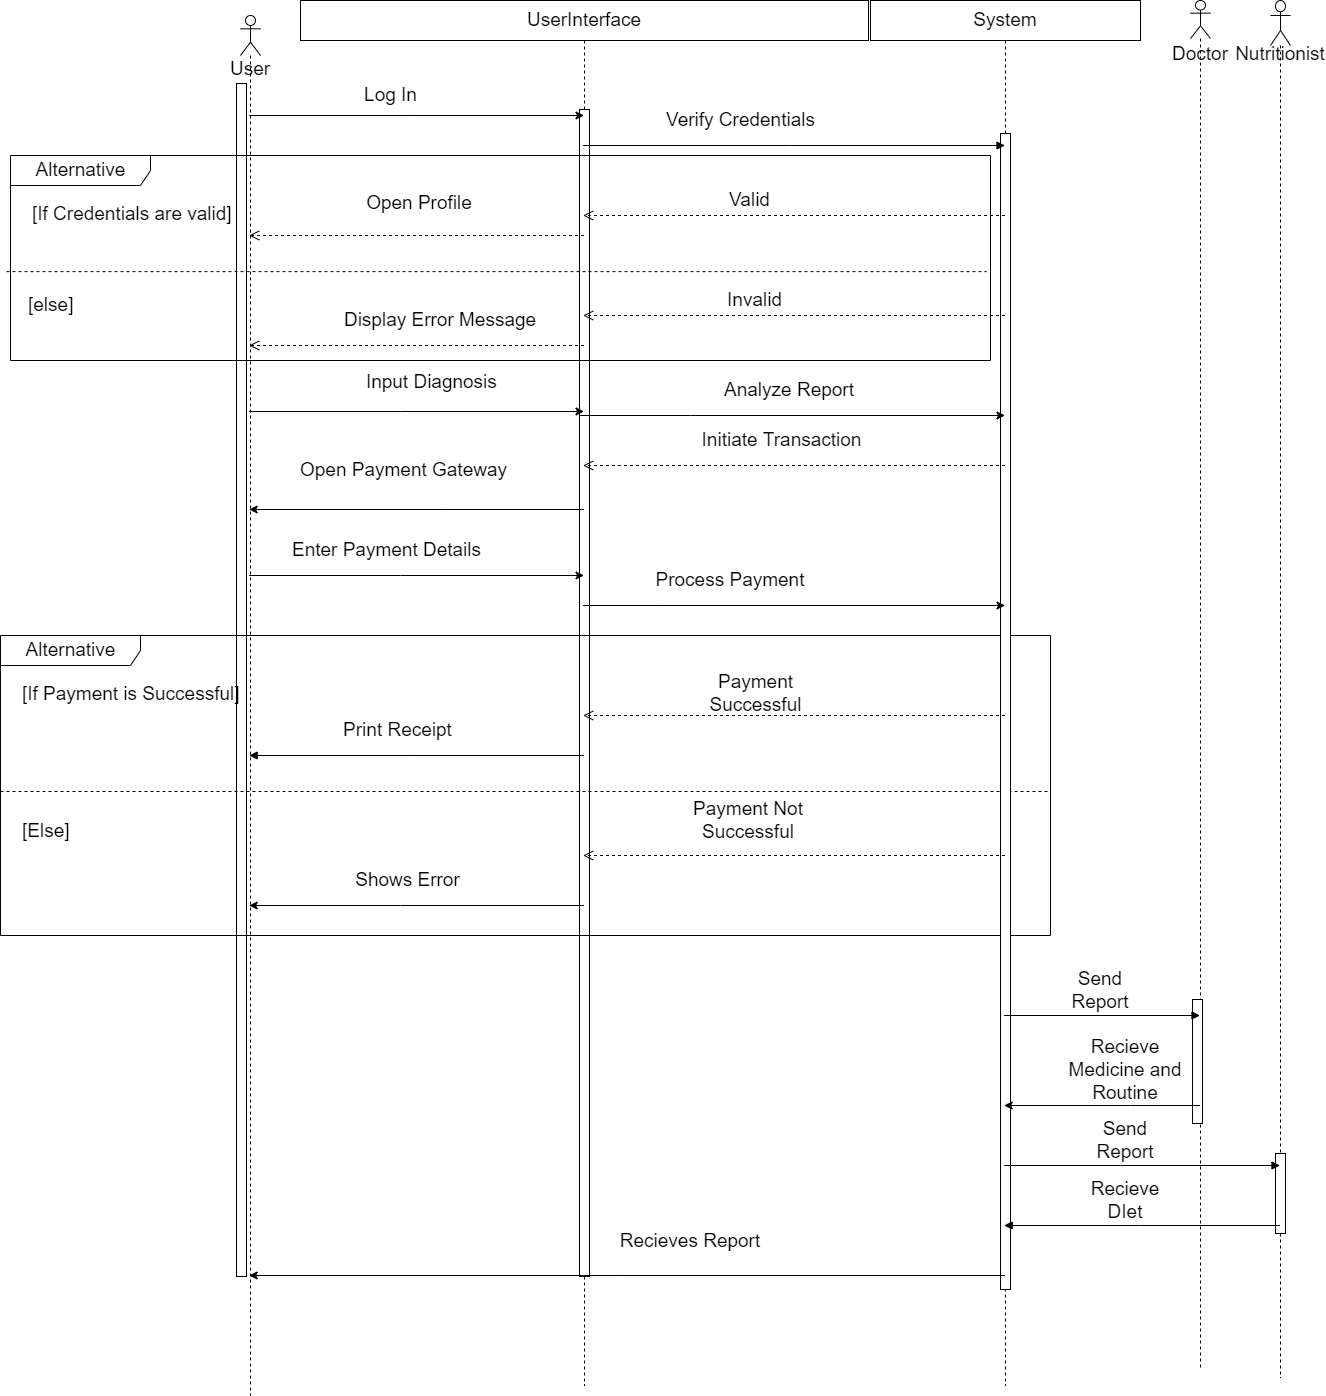

The diagram above was exported from draw.io. Its source (the exported page's mxGraphModel, read from the mxfile embedded in the PNG):
<mxGraphModel dx="2287" dy="933" grid="0" gridSize="10" guides="1" tooltips="1" connect="1" arrows="1" fold="1" page="0" pageScale="1" pageWidth="827" pageHeight="1169" math="0" shadow="0">
  <root>
    <mxCell id="0" />
    <mxCell id="1" parent="0" />
    <mxCell id="nIjJVNQP13UV7HzvwZ1X-2" value="&lt;font style=&quot;font-size: 19px;&quot;&gt;User&lt;/font&gt;" style="shape=umlLifeline;participant=umlActor;perimeter=lifelinePerimeter;whiteSpace=wrap;html=1;container=1;collapsible=0;recursiveResize=0;verticalAlign=top;spacingTop=36;outlineConnect=0;" vertex="1" parent="1">
      <mxGeometry x="110" y="50" width="20" height="1380" as="geometry" />
    </mxCell>
    <mxCell id="KSQCLH9OBkxwlLLwaSXt-81" value="" style="html=1;points=[];perimeter=orthogonalPerimeter;fontSize=19;" vertex="1" parent="nIjJVNQP13UV7HzvwZ1X-2">
      <mxGeometry x="-4" y="68" width="10" height="1193" as="geometry" />
    </mxCell>
    <mxCell id="nIjJVNQP13UV7HzvwZ1X-10" value="&lt;font style=&quot;font-size: 19px;&quot;&gt;UserInterface&lt;/font&gt;" style="shape=umlLifeline;perimeter=lifelinePerimeter;whiteSpace=wrap;html=1;container=1;collapsible=0;recursiveResize=0;outlineConnect=0;" vertex="1" parent="1">
      <mxGeometry x="170" y="35" width="568" height="1385" as="geometry" />
    </mxCell>
    <mxCell id="KSQCLH9OBkxwlLLwaSXt-30" value="Analyze Report" style="text;html=1;strokeColor=none;fillColor=none;align=center;verticalAlign=middle;whiteSpace=wrap;rounded=0;fontSize=19;" vertex="1" parent="nIjJVNQP13UV7HzvwZ1X-10">
      <mxGeometry x="410" y="375" width="158" height="30" as="geometry" />
    </mxCell>
    <mxCell id="KSQCLH9OBkxwlLLwaSXt-31" value="Initiate Transaction" style="text;html=1;strokeColor=none;fillColor=none;align=center;verticalAlign=middle;whiteSpace=wrap;rounded=0;fontSize=19;" vertex="1" parent="nIjJVNQP13UV7HzvwZ1X-10">
      <mxGeometry x="395" y="425" width="173" height="30" as="geometry" />
    </mxCell>
    <mxCell id="KSQCLH9OBkxwlLLwaSXt-33" value="Open Payment Gateway" style="text;html=1;strokeColor=none;fillColor=none;align=center;verticalAlign=middle;whiteSpace=wrap;rounded=0;fontSize=19;" vertex="1" parent="nIjJVNQP13UV7HzvwZ1X-10">
      <mxGeometry x="-10" y="455" width="227" height="30" as="geometry" />
    </mxCell>
    <mxCell id="KSQCLH9OBkxwlLLwaSXt-34" value="Enter Payment Details" style="text;html=1;strokeColor=none;fillColor=none;align=center;verticalAlign=middle;whiteSpace=wrap;rounded=0;fontSize=19;" vertex="1" parent="nIjJVNQP13UV7HzvwZ1X-10">
      <mxGeometry x="-20" y="535" width="213" height="30" as="geometry" />
    </mxCell>
    <mxCell id="KSQCLH9OBkxwlLLwaSXt-36" value="Process Payment" style="text;html=1;strokeColor=none;fillColor=none;align=center;verticalAlign=middle;whiteSpace=wrap;rounded=0;fontSize=19;" vertex="1" parent="nIjJVNQP13UV7HzvwZ1X-10">
      <mxGeometry x="340" y="565" width="180" height="30" as="geometry" />
    </mxCell>
    <mxCell id="KSQCLH9OBkxwlLLwaSXt-43" value="Print Receipt" style="text;html=1;strokeColor=none;fillColor=none;align=center;verticalAlign=middle;whiteSpace=wrap;rounded=0;fontSize=19;" vertex="1" parent="nIjJVNQP13UV7HzvwZ1X-10">
      <mxGeometry x="40" y="715" width="115" height="30" as="geometry" />
    </mxCell>
    <mxCell id="KSQCLH9OBkxwlLLwaSXt-45" value="Payment Not Successful" style="text;html=1;strokeColor=none;fillColor=none;align=center;verticalAlign=middle;whiteSpace=wrap;rounded=0;fontSize=19;" vertex="1" parent="nIjJVNQP13UV7HzvwZ1X-10">
      <mxGeometry x="367.5" y="805" width="160" height="30" as="geometry" />
    </mxCell>
    <mxCell id="KSQCLH9OBkxwlLLwaSXt-47" value="Shows Error" style="text;html=1;strokeColor=none;fillColor=none;align=center;verticalAlign=middle;whiteSpace=wrap;rounded=0;fontSize=19;" vertex="1" parent="nIjJVNQP13UV7HzvwZ1X-10">
      <mxGeometry x="45" y="865" width="125" height="30" as="geometry" />
    </mxCell>
    <mxCell id="KSQCLH9OBkxwlLLwaSXt-15" value="Verify Credentials" style="text;html=1;align=center;verticalAlign=middle;resizable=0;points=[];autosize=1;strokeColor=none;fillColor=none;fontSize=19;" vertex="1" parent="nIjJVNQP13UV7HzvwZ1X-10">
      <mxGeometry x="355" y="100" width="170" height="40" as="geometry" />
    </mxCell>
    <mxCell id="KSQCLH9OBkxwlLLwaSXt-41" value="Payment Successful" style="text;html=1;strokeColor=none;fillColor=none;align=center;verticalAlign=middle;whiteSpace=wrap;rounded=0;fontSize=19;" vertex="1" parent="nIjJVNQP13UV7HzvwZ1X-10">
      <mxGeometry x="382.5" y="677.5" width="145" height="30" as="geometry" />
    </mxCell>
    <mxCell id="KSQCLH9OBkxwlLLwaSXt-16" value="Valid" style="text;html=1;strokeColor=none;fillColor=none;align=center;verticalAlign=middle;whiteSpace=wrap;rounded=0;fontSize=19;" vertex="1" parent="nIjJVNQP13UV7HzvwZ1X-10">
      <mxGeometry x="409.99636363636364" y="182.2" width="79.09090909090911" height="36" as="geometry" />
    </mxCell>
    <mxCell id="KSQCLH9OBkxwlLLwaSXt-27" value="Invalid" style="text;html=1;strokeColor=none;fillColor=none;align=center;verticalAlign=middle;whiteSpace=wrap;rounded=0;fontSize=19;" vertex="1" parent="nIjJVNQP13UV7HzvwZ1X-10">
      <mxGeometry x="399.3110344827587" y="285" width="110.68965517241382" height="30" as="geometry" />
    </mxCell>
    <mxCell id="KSQCLH9OBkxwlLLwaSXt-18" value="Open Profile" style="text;html=1;strokeColor=none;fillColor=none;align=center;verticalAlign=middle;whiteSpace=wrap;rounded=0;fontSize=19;" vertex="1" parent="nIjJVNQP13UV7HzvwZ1X-10">
      <mxGeometry x="44.99783804726849" y="188.2" width="147.58620689655174" height="30" as="geometry" />
    </mxCell>
    <mxCell id="KSQCLH9OBkxwlLLwaSXt-28" value="Display Error Message" style="text;html=1;strokeColor=none;fillColor=none;align=center;verticalAlign=middle;whiteSpace=wrap;rounded=0;fontSize=19;" vertex="1" parent="nIjJVNQP13UV7HzvwZ1X-10">
      <mxGeometry x="20.002413793103415" y="305" width="239.8275862068966" height="30" as="geometry" />
    </mxCell>
    <mxCell id="KSQCLH9OBkxwlLLwaSXt-29" value="Input Diagnosis&amp;nbsp;" style="text;html=1;strokeColor=none;fillColor=none;align=center;verticalAlign=middle;whiteSpace=wrap;rounded=0;fontSize=19;" vertex="1" parent="nIjJVNQP13UV7HzvwZ1X-10">
      <mxGeometry x="57.5" y="367" width="152.5" height="30" as="geometry" />
    </mxCell>
    <mxCell id="KSQCLH9OBkxwlLLwaSXt-66" value="Recieves Report" style="text;html=1;strokeColor=none;fillColor=none;align=center;verticalAlign=middle;whiteSpace=wrap;rounded=0;fontSize=19;" vertex="1" parent="nIjJVNQP13UV7HzvwZ1X-10">
      <mxGeometry x="315" y="1226" width="150" height="30" as="geometry" />
    </mxCell>
    <mxCell id="KSQCLH9OBkxwlLLwaSXt-71" value="" style="html=1;points=[];perimeter=orthogonalPerimeter;fontSize=19;" vertex="1" parent="nIjJVNQP13UV7HzvwZ1X-10">
      <mxGeometry x="279" y="109" width="10" height="1167" as="geometry" />
    </mxCell>
    <mxCell id="nIjJVNQP13UV7HzvwZ1X-11" value="&lt;font style=&quot;font-size: 19px;&quot;&gt;System&lt;/font&gt;" style="shape=umlLifeline;perimeter=lifelinePerimeter;whiteSpace=wrap;html=1;container=1;collapsible=0;recursiveResize=0;outlineConnect=0;" vertex="1" parent="1">
      <mxGeometry x="740" y="35" width="270" height="1385" as="geometry" />
    </mxCell>
    <mxCell id="KSQCLH9OBkxwlLLwaSXt-62" value="Send Report" style="text;html=1;strokeColor=none;fillColor=none;align=center;verticalAlign=middle;whiteSpace=wrap;rounded=0;fontSize=19;" vertex="1" parent="nIjJVNQP13UV7HzvwZ1X-11">
      <mxGeometry x="190" y="975" width="80" height="30" as="geometry" />
    </mxCell>
    <mxCell id="KSQCLH9OBkxwlLLwaSXt-63" value="Recieve Medicine and Routine" style="text;html=1;strokeColor=none;fillColor=none;align=center;verticalAlign=middle;whiteSpace=wrap;rounded=0;fontSize=19;" vertex="1" parent="nIjJVNQP13UV7HzvwZ1X-11">
      <mxGeometry x="190" y="1055" width="130" height="30" as="geometry" />
    </mxCell>
    <mxCell id="KSQCLH9OBkxwlLLwaSXt-64" value="Send Report" style="text;html=1;strokeColor=none;fillColor=none;align=center;verticalAlign=middle;whiteSpace=wrap;rounded=0;fontSize=19;" vertex="1" parent="nIjJVNQP13UV7HzvwZ1X-11">
      <mxGeometry x="205" y="1125" width="100" height="30" as="geometry" />
    </mxCell>
    <mxCell id="KSQCLH9OBkxwlLLwaSXt-37" value="Alternative" style="shape=umlFrame;tabWidth=110;tabHeight=30;tabPosition=left;html=1;boundedLbl=1;labelInHeader=1;width=140;height=30;fontSize=19;" vertex="1" parent="nIjJVNQP13UV7HzvwZ1X-11">
      <mxGeometry x="-870" y="635" width="1050" height="300" as="geometry" />
    </mxCell>
    <mxCell id="KSQCLH9OBkxwlLLwaSXt-38" value="[If Payment is Successful]" style="text;fontSize=19;" vertex="1" parent="KSQCLH9OBkxwlLLwaSXt-37">
      <mxGeometry width="100" height="20" relative="1" as="geometry">
        <mxPoint x="20" y="40" as="offset" />
      </mxGeometry>
    </mxCell>
    <mxCell id="KSQCLH9OBkxwlLLwaSXt-39" value="[Else]" style="line;strokeWidth=1;dashed=1;labelPosition=center;verticalLabelPosition=bottom;align=left;verticalAlign=top;spacingLeft=20;spacingTop=15;fontSize=19;" vertex="1" parent="KSQCLH9OBkxwlLLwaSXt-37">
      <mxGeometry y="150" width="1049.9999999999998" height="12" as="geometry" />
    </mxCell>
    <mxCell id="KSQCLH9OBkxwlLLwaSXt-72" value="" style="html=1;points=[];perimeter=orthogonalPerimeter;fontSize=19;" vertex="1" parent="nIjJVNQP13UV7HzvwZ1X-11">
      <mxGeometry x="130" y="133" width="10" height="1156" as="geometry" />
    </mxCell>
    <mxCell id="nIjJVNQP13UV7HzvwZ1X-13" value="&lt;font style=&quot;font-size: 19px;&quot;&gt;Doctor&lt;/font&gt;" style="shape=umlLifeline;participant=umlActor;perimeter=lifelinePerimeter;whiteSpace=wrap;html=1;container=1;collapsible=0;recursiveResize=0;verticalAlign=top;spacingTop=36;outlineConnect=0;size=38;" vertex="1" parent="1">
      <mxGeometry x="1060" y="35" width="20" height="1370" as="geometry" />
    </mxCell>
    <mxCell id="KSQCLH9OBkxwlLLwaSXt-73" value="" style="html=1;points=[];perimeter=orthogonalPerimeter;fontSize=19;" vertex="1" parent="nIjJVNQP13UV7HzvwZ1X-13">
      <mxGeometry x="2" y="999" width="10" height="124" as="geometry" />
    </mxCell>
    <mxCell id="nIjJVNQP13UV7HzvwZ1X-14" value="&lt;font style=&quot;font-size: 19px;&quot;&gt;Nutritionist&lt;/font&gt;" style="shape=umlLifeline;participant=umlActor;perimeter=lifelinePerimeter;whiteSpace=wrap;html=1;container=1;collapsible=0;recursiveResize=0;verticalAlign=top;spacingTop=36;outlineConnect=0;size=45;" vertex="1" parent="1">
      <mxGeometry x="1140" y="35" width="20" height="1377.5" as="geometry" />
    </mxCell>
    <mxCell id="KSQCLH9OBkxwlLLwaSXt-75" value="" style="html=1;points=[];perimeter=orthogonalPerimeter;fontSize=19;" vertex="1" parent="nIjJVNQP13UV7HzvwZ1X-14">
      <mxGeometry x="5" y="1153" width="10" height="80" as="geometry" />
    </mxCell>
    <mxCell id="nIjJVNQP13UV7HzvwZ1X-22" value="" style="endArrow=classic;html=1;rounded=0;fontSize=19;" edge="1" parent="1" source="nIjJVNQP13UV7HzvwZ1X-2" target="nIjJVNQP13UV7HzvwZ1X-10">
      <mxGeometry width="50" height="50" relative="1" as="geometry">
        <mxPoint x="240" y="200" as="sourcePoint" />
        <mxPoint x="290" y="150" as="targetPoint" />
        <Array as="points">
          <mxPoint x="280" y="150" />
        </Array>
      </mxGeometry>
    </mxCell>
    <mxCell id="nIjJVNQP13UV7HzvwZ1X-33" value="" style="html=1;verticalAlign=bottom;endArrow=open;dashed=1;endSize=8;rounded=0;fontSize=19;" edge="1" parent="1" source="nIjJVNQP13UV7HzvwZ1X-10" target="nIjJVNQP13UV7HzvwZ1X-2">
      <mxGeometry relative="1" as="geometry">
        <mxPoint x="340" y="330" as="sourcePoint" />
        <mxPoint x="260" y="330" as="targetPoint" />
        <Array as="points">
          <mxPoint x="310" y="270" />
        </Array>
      </mxGeometry>
    </mxCell>
    <mxCell id="nIjJVNQP13UV7HzvwZ1X-35" value="" style="endArrow=classic;html=1;rounded=0;fontSize=19;" edge="1" parent="1" source="nIjJVNQP13UV7HzvwZ1X-10" target="nIjJVNQP13UV7HzvwZ1X-11">
      <mxGeometry width="50" height="50" relative="1" as="geometry">
        <mxPoint x="530" y="350" as="sourcePoint" />
        <mxPoint x="580" y="300" as="targetPoint" />
        <Array as="points">
          <mxPoint x="450" y="450" />
          <mxPoint x="560" y="450" />
        </Array>
      </mxGeometry>
    </mxCell>
    <mxCell id="KSQCLH9OBkxwlLLwaSXt-6" value="" style="endArrow=classic;html=1;rounded=0;fontSize=19;" edge="1" parent="1" source="nIjJVNQP13UV7HzvwZ1X-11" target="nIjJVNQP13UV7HzvwZ1X-2">
      <mxGeometry width="50" height="50" relative="1" as="geometry">
        <mxPoint x="400" y="730" as="sourcePoint" />
        <mxPoint x="210" y="680" as="targetPoint" />
        <Array as="points">
          <mxPoint x="490" y="1310" />
        </Array>
      </mxGeometry>
    </mxCell>
    <mxCell id="KSQCLH9OBkxwlLLwaSXt-9" value="" style="endArrow=classic;html=1;rounded=0;fontSize=19;startArrow=none;" edge="1" parent="1" target="nIjJVNQP13UV7HzvwZ1X-2">
      <mxGeometry width="50" height="50" relative="1" as="geometry">
        <mxPoint x="119.5" y="291.49676991150454" as="sourcePoint" />
        <mxPoint x="310" y="540" as="targetPoint" />
        <Array as="points" />
      </mxGeometry>
    </mxCell>
    <mxCell id="KSQCLH9OBkxwlLLwaSXt-10" value="" style="endArrow=classic;html=1;rounded=0;fontSize=19;" edge="1" parent="1" source="nIjJVNQP13UV7HzvwZ1X-2" target="nIjJVNQP13UV7HzvwZ1X-10">
      <mxGeometry width="50" height="50" relative="1" as="geometry">
        <mxPoint x="250" y="630" as="sourcePoint" />
        <mxPoint x="300" y="580" as="targetPoint" />
        <Array as="points">
          <mxPoint x="270" y="610" />
        </Array>
      </mxGeometry>
    </mxCell>
    <mxCell id="KSQCLH9OBkxwlLLwaSXt-14" value="Log In" style="text;html=1;align=center;verticalAlign=middle;resizable=0;points=[];autosize=1;strokeColor=none;fillColor=none;fontSize=19;" vertex="1" parent="1">
      <mxGeometry x="220" y="110" width="80" height="40" as="geometry" />
    </mxCell>
    <mxCell id="nIjJVNQP13UV7HzvwZ1X-32" value="" style="html=1;verticalAlign=bottom;endArrow=open;dashed=1;endSize=8;rounded=0;fontSize=19;" edge="1" parent="1" source="nIjJVNQP13UV7HzvwZ1X-11" target="nIjJVNQP13UV7HzvwZ1X-10">
      <mxGeometry relative="1" as="geometry">
        <mxPoint x="500" y="230" as="sourcePoint" />
        <mxPoint x="420" y="230" as="targetPoint" />
        <Array as="points">
          <mxPoint x="460" y="250" />
        </Array>
      </mxGeometry>
    </mxCell>
    <mxCell id="KSQCLH9OBkxwlLLwaSXt-20" value="" style="endArrow=classic;html=1;rounded=0;fontSize=19;" edge="1" parent="1" source="nIjJVNQP13UV7HzvwZ1X-2" target="nIjJVNQP13UV7HzvwZ1X-10">
      <mxGeometry width="50" height="50" relative="1" as="geometry">
        <mxPoint x="260" y="420" as="sourcePoint" />
        <mxPoint x="310" y="370" as="targetPoint" />
        <Array as="points">
          <mxPoint x="270" y="446" />
        </Array>
      </mxGeometry>
    </mxCell>
    <mxCell id="KSQCLH9OBkxwlLLwaSXt-25" value="" style="html=1;verticalAlign=bottom;endArrow=open;dashed=1;endSize=8;rounded=0;fontSize=19;" edge="1" parent="1" source="nIjJVNQP13UV7HzvwZ1X-10" target="nIjJVNQP13UV7HzvwZ1X-2">
      <mxGeometry relative="1" as="geometry">
        <mxPoint x="854.5000000000002" y="365" as="sourcePoint" />
        <mxPoint x="687.2814285714285" y="365" as="targetPoint" />
        <Array as="points">
          <mxPoint x="270" y="380" />
        </Array>
      </mxGeometry>
    </mxCell>
    <mxCell id="KSQCLH9OBkxwlLLwaSXt-32" value="" style="html=1;verticalAlign=bottom;endArrow=open;dashed=1;endSize=8;rounded=0;fontSize=19;" edge="1" parent="1" source="nIjJVNQP13UV7HzvwZ1X-11" target="nIjJVNQP13UV7HzvwZ1X-10">
      <mxGeometry relative="1" as="geometry">
        <mxPoint x="600.43" y="520" as="sourcePoint" />
        <mxPoint x="370.00142857142845" y="520" as="targetPoint" />
        <Array as="points">
          <mxPoint x="490" y="500" />
        </Array>
      </mxGeometry>
    </mxCell>
    <mxCell id="KSQCLH9OBkxwlLLwaSXt-35" value="" style="endArrow=classic;html=1;rounded=0;fontSize=19;" edge="1" parent="1" source="nIjJVNQP13UV7HzvwZ1X-10" target="nIjJVNQP13UV7HzvwZ1X-11">
      <mxGeometry width="50" height="50" relative="1" as="geometry">
        <mxPoint x="390" y="680" as="sourcePoint" />
        <mxPoint x="440" y="630" as="targetPoint" />
        <Array as="points">
          <mxPoint x="530" y="640" />
        </Array>
      </mxGeometry>
    </mxCell>
    <mxCell id="KSQCLH9OBkxwlLLwaSXt-40" value="" style="html=1;verticalAlign=bottom;endArrow=open;dashed=1;endSize=8;rounded=0;fontSize=19;" edge="1" parent="1" source="nIjJVNQP13UV7HzvwZ1X-11" target="nIjJVNQP13UV7HzvwZ1X-10">
      <mxGeometry relative="1" as="geometry">
        <mxPoint x="614.5" y="510" as="sourcePoint" />
        <mxPoint x="374.07142857142844" y="510" as="targetPoint" />
        <Array as="points">
          <mxPoint x="520" y="750" />
        </Array>
      </mxGeometry>
    </mxCell>
    <mxCell id="KSQCLH9OBkxwlLLwaSXt-44" value="" style="html=1;verticalAlign=bottom;endArrow=open;dashed=1;endSize=8;rounded=0;fontSize=19;" edge="1" parent="1" source="nIjJVNQP13UV7HzvwZ1X-11" target="nIjJVNQP13UV7HzvwZ1X-10">
      <mxGeometry relative="1" as="geometry">
        <mxPoint x="714.5" y="760" as="sourcePoint" />
        <mxPoint x="363.8333333333335" y="760" as="targetPoint" />
        <Array as="points">
          <mxPoint x="540" y="890" />
        </Array>
      </mxGeometry>
    </mxCell>
    <mxCell id="KSQCLH9OBkxwlLLwaSXt-46" value="" style="endArrow=classic;html=1;rounded=0;fontSize=19;" edge="1" parent="1" source="nIjJVNQP13UV7HzvwZ1X-10" target="nIjJVNQP13UV7HzvwZ1X-2">
      <mxGeometry width="50" height="50" relative="1" as="geometry">
        <mxPoint x="230" y="970" as="sourcePoint" />
        <mxPoint x="280" y="920" as="targetPoint" />
        <Array as="points">
          <mxPoint x="270" y="940" />
        </Array>
      </mxGeometry>
    </mxCell>
    <mxCell id="KSQCLH9OBkxwlLLwaSXt-52" value="" style="html=1;verticalAlign=bottom;labelBackgroundColor=none;endArrow=block;endFill=1;rounded=0;fontSize=19;" edge="1" parent="1" source="nIjJVNQP13UV7HzvwZ1X-11" target="nIjJVNQP13UV7HzvwZ1X-13">
      <mxGeometry width="160" relative="1" as="geometry">
        <mxPoint x="720" y="1050" as="sourcePoint" />
        <mxPoint x="880" y="1050" as="targetPoint" />
        <Array as="points">
          <mxPoint x="880" y="1050" />
        </Array>
      </mxGeometry>
    </mxCell>
    <mxCell id="KSQCLH9OBkxwlLLwaSXt-54" value="" style="html=1;verticalAlign=bottom;labelBackgroundColor=none;endArrow=block;endFill=1;rounded=0;fontSize=19;" edge="1" parent="1" source="nIjJVNQP13UV7HzvwZ1X-11" target="nIjJVNQP13UV7HzvwZ1X-14">
      <mxGeometry width="160" relative="1" as="geometry">
        <mxPoint x="790" y="1610" as="sourcePoint" />
        <mxPoint x="950" y="1610" as="targetPoint" />
        <Array as="points">
          <mxPoint x="990" y="1200" />
        </Array>
      </mxGeometry>
    </mxCell>
    <mxCell id="KSQCLH9OBkxwlLLwaSXt-55" value="" style="html=1;verticalAlign=bottom;labelBackgroundColor=none;endArrow=block;endFill=1;rounded=0;fontSize=19;" edge="1" parent="1" source="nIjJVNQP13UV7HzvwZ1X-14" target="nIjJVNQP13UV7HzvwZ1X-11">
      <mxGeometry width="160" relative="1" as="geometry">
        <mxPoint x="1040" y="1260" as="sourcePoint" />
        <mxPoint x="1200" y="1260" as="targetPoint" />
        <Array as="points">
          <mxPoint x="1010" y="1260" />
        </Array>
      </mxGeometry>
    </mxCell>
    <mxCell id="KSQCLH9OBkxwlLLwaSXt-59" value="" style="html=1;verticalAlign=bottom;labelBackgroundColor=none;endArrow=block;endFill=1;rounded=0;fontSize=19;" edge="1" parent="1" source="nIjJVNQP13UV7HzvwZ1X-10" target="nIjJVNQP13UV7HzvwZ1X-2">
      <mxGeometry width="160" relative="1" as="geometry">
        <mxPoint x="180" y="790" as="sourcePoint" />
        <mxPoint x="340" y="790" as="targetPoint" />
        <Array as="points">
          <mxPoint x="280" y="790" />
        </Array>
      </mxGeometry>
    </mxCell>
    <mxCell id="KSQCLH9OBkxwlLLwaSXt-11" value="Alternative" style="shape=umlFrame;tabWidth=110;tabHeight=30;tabPosition=left;html=1;boundedLbl=1;labelInHeader=1;width=140;height=30;fontSize=19;" vertex="1" parent="1">
      <mxGeometry x="-120" y="190" width="980" height="205" as="geometry" />
    </mxCell>
    <mxCell id="KSQCLH9OBkxwlLLwaSXt-12" value="[If Credentials are valid]" style="text;fontSize=19;" vertex="1" parent="KSQCLH9OBkxwlLLwaSXt-11">
      <mxGeometry width="100" height="20" relative="1" as="geometry">
        <mxPoint x="20" y="40" as="offset" />
      </mxGeometry>
    </mxCell>
    <mxCell id="KSQCLH9OBkxwlLLwaSXt-13" value="[else]" style="line;strokeWidth=1;dashed=1;labelPosition=center;verticalLabelPosition=bottom;align=left;verticalAlign=top;spacingLeft=20;spacingTop=15;fontSize=19;" vertex="1" parent="KSQCLH9OBkxwlLLwaSXt-11">
      <mxGeometry x="-4" y="116.00288091573682" width="980.0000000000001" height="0.23308003078106962" as="geometry" />
    </mxCell>
    <mxCell id="KSQCLH9OBkxwlLLwaSXt-21" value="" style="html=1;verticalAlign=bottom;endArrow=open;dashed=1;endSize=8;rounded=0;fontSize=19;" edge="1" parent="1" source="nIjJVNQP13UV7HzvwZ1X-11" target="nIjJVNQP13UV7HzvwZ1X-10">
      <mxGeometry relative="1" as="geometry">
        <mxPoint x="392.71000000000026" y="320" as="sourcePoint" />
        <mxPoint x="430" y="320" as="targetPoint" />
        <Array as="points">
          <mxPoint x="600" y="350" />
        </Array>
      </mxGeometry>
    </mxCell>
    <mxCell id="KSQCLH9OBkxwlLLwaSXt-61" value="" style="html=1;verticalAlign=bottom;labelBackgroundColor=none;endArrow=block;endFill=1;rounded=0;fontSize=19;" edge="1" parent="1" source="nIjJVNQP13UV7HzvwZ1X-10" target="nIjJVNQP13UV7HzvwZ1X-11">
      <mxGeometry width="160" relative="1" as="geometry">
        <mxPoint x="540" y="190" as="sourcePoint" />
        <mxPoint x="700" y="190" as="targetPoint" />
        <Array as="points">
          <mxPoint x="660" y="180" />
        </Array>
      </mxGeometry>
    </mxCell>
    <mxCell id="KSQCLH9OBkxwlLLwaSXt-65" value="Recieve DIet" style="text;html=1;strokeColor=none;fillColor=none;align=center;verticalAlign=middle;whiteSpace=wrap;rounded=0;fontSize=19;" vertex="1" parent="1">
      <mxGeometry x="950" y="1220" width="90" height="30" as="geometry" />
    </mxCell>
    <mxCell id="KSQCLH9OBkxwlLLwaSXt-67" value="" style="endArrow=classic;html=1;rounded=0;fontSize=19;" edge="1" parent="1" source="nIjJVNQP13UV7HzvwZ1X-13" target="nIjJVNQP13UV7HzvwZ1X-11">
      <mxGeometry width="50" height="50" relative="1" as="geometry">
        <mxPoint x="1290" y="1130" as="sourcePoint" />
        <mxPoint x="1340" y="1080" as="targetPoint" />
        <Array as="points">
          <mxPoint x="1000" y="1140" />
        </Array>
      </mxGeometry>
    </mxCell>
    <mxCell id="KSQCLH9OBkxwlLLwaSXt-79" value="" style="endArrow=classic;html=1;rounded=0;fontSize=19;" edge="1" parent="1" source="nIjJVNQP13UV7HzvwZ1X-10" target="nIjJVNQP13UV7HzvwZ1X-2">
      <mxGeometry width="50" height="50" relative="1" as="geometry">
        <mxPoint x="-315" y="869" as="sourcePoint" />
        <mxPoint x="-265" y="819" as="targetPoint" />
        <Array as="points">
          <mxPoint x="313" y="544" />
        </Array>
      </mxGeometry>
    </mxCell>
  </root>
</mxGraphModel>